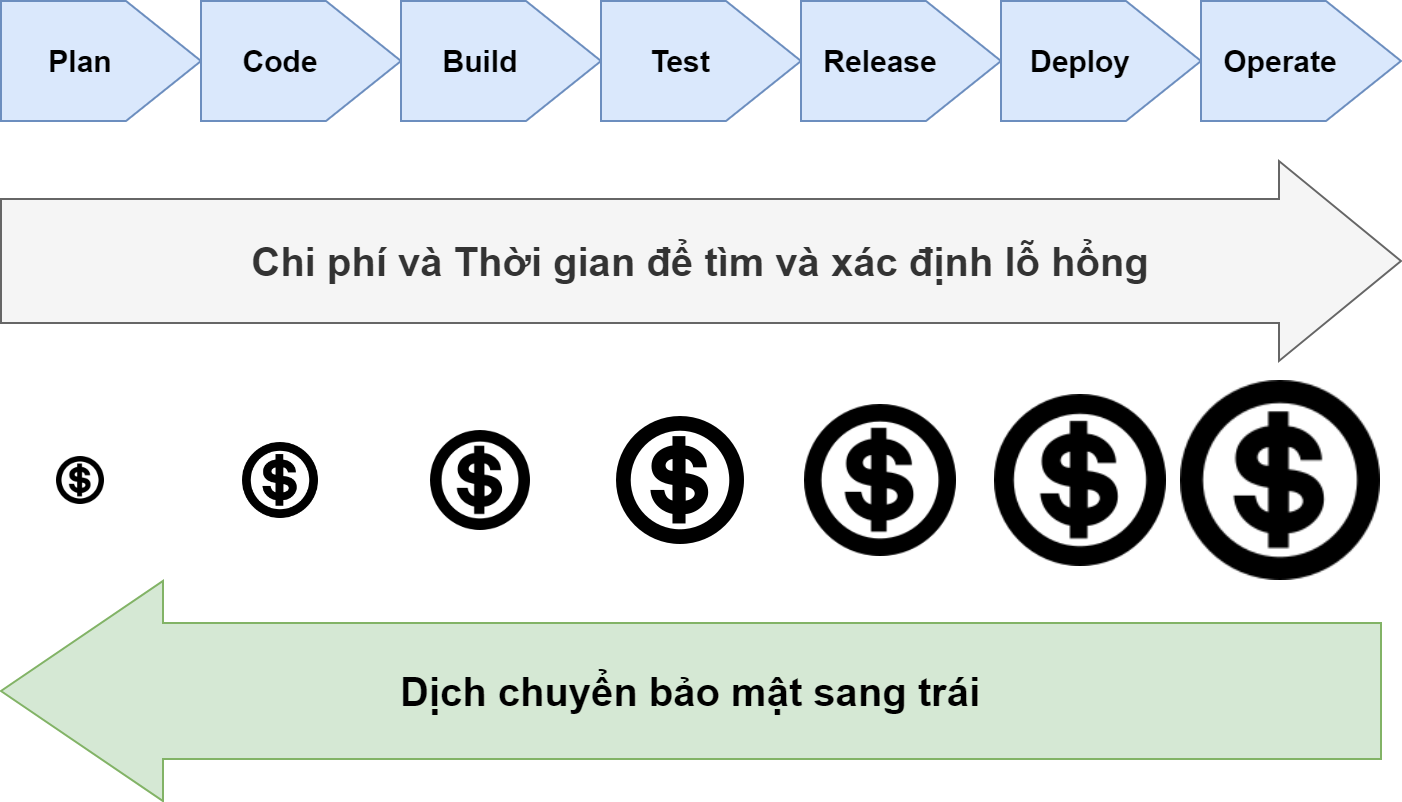

The diagram above was exported from draw.io. Its source (the exported page's mxGraphModel, read from the mxfile embedded in the PNG):
<mxGraphModel dx="792" dy="1097" grid="1" gridSize="10" guides="1" tooltips="1" connect="1" arrows="1" fold="1" page="1" pageScale="1" pageWidth="827" pageHeight="1169" math="0" shadow="0">
  <root>
    <mxCell id="0" />
    <mxCell id="1" parent="0" />
    <mxCell id="5_Y4yi3eyf9iydDpPWkj-3" value="" style="shape=offPageConnector;whiteSpace=wrap;html=1;rotation=-90;container=0;fillColor=#dae8fc;strokeColor=#6c8ebf;fontStyle=1" vertex="1" parent="1">
      <mxGeometry x="140" y="460" width="60" height="100" as="geometry" />
    </mxCell>
    <mxCell id="5_Y4yi3eyf9iydDpPWkj-4" value="Plan" style="text;html=1;align=center;verticalAlign=middle;whiteSpace=wrap;rounded=0;container=0;fontStyle=1;fontSize=15;" vertex="1" parent="1">
      <mxGeometry x="120" y="480" width="80" height="60" as="geometry" />
    </mxCell>
    <mxCell id="5_Y4yi3eyf9iydDpPWkj-5" value="" style="shape=offPageConnector;whiteSpace=wrap;html=1;rotation=-90;container=0;fillColor=#dae8fc;strokeColor=#6c8ebf;fontStyle=1" vertex="1" parent="1">
      <mxGeometry x="240" y="460" width="60" height="100" as="geometry" />
    </mxCell>
    <mxCell id="5_Y4yi3eyf9iydDpPWkj-6" value="Code" style="text;html=1;align=center;verticalAlign=middle;whiteSpace=wrap;rounded=0;container=0;fontStyle=1;fontSize=15;" vertex="1" parent="1">
      <mxGeometry x="220" y="480" width="80" height="60" as="geometry" />
    </mxCell>
    <mxCell id="5_Y4yi3eyf9iydDpPWkj-7" value="" style="shape=offPageConnector;whiteSpace=wrap;html=1;rotation=-90;container=0;fillColor=#dae8fc;strokeColor=#6c8ebf;fontStyle=1" vertex="1" parent="1">
      <mxGeometry x="340" y="460" width="60" height="100" as="geometry" />
    </mxCell>
    <mxCell id="5_Y4yi3eyf9iydDpPWkj-8" value="Build" style="text;html=1;align=center;verticalAlign=middle;whiteSpace=wrap;rounded=0;container=0;fontStyle=1;fontSize=15;" vertex="1" parent="1">
      <mxGeometry x="320" y="480" width="80" height="60" as="geometry" />
    </mxCell>
    <mxCell id="5_Y4yi3eyf9iydDpPWkj-9" value="" style="shape=offPageConnector;whiteSpace=wrap;html=1;rotation=-90;container=0;fillColor=#dae8fc;strokeColor=#6c8ebf;fontStyle=1" vertex="1" parent="1">
      <mxGeometry x="440" y="460" width="60" height="100" as="geometry" />
    </mxCell>
    <mxCell id="5_Y4yi3eyf9iydDpPWkj-10" value="Test" style="text;html=1;align=center;verticalAlign=middle;whiteSpace=wrap;rounded=0;container=0;fontStyle=1;fontSize=15;" vertex="1" parent="1">
      <mxGeometry x="420" y="480" width="80" height="60" as="geometry" />
    </mxCell>
    <mxCell id="5_Y4yi3eyf9iydDpPWkj-11" value="" style="shape=offPageConnector;whiteSpace=wrap;html=1;rotation=-90;container=0;fillColor=#dae8fc;strokeColor=#6c8ebf;fontStyle=1" vertex="1" parent="1">
      <mxGeometry x="540" y="460" width="60" height="100" as="geometry" />
    </mxCell>
    <mxCell id="5_Y4yi3eyf9iydDpPWkj-12" value="Release" style="text;html=1;align=center;verticalAlign=middle;whiteSpace=wrap;rounded=0;container=0;fontStyle=1;fontSize=15;" vertex="1" parent="1">
      <mxGeometry x="520" y="480" width="80" height="60" as="geometry" />
    </mxCell>
    <mxCell id="5_Y4yi3eyf9iydDpPWkj-13" value="" style="shape=offPageConnector;whiteSpace=wrap;html=1;rotation=-90;container=0;fillColor=#dae8fc;strokeColor=#6c8ebf;fontStyle=1" vertex="1" parent="1">
      <mxGeometry x="640" y="460" width="60" height="100" as="geometry" />
    </mxCell>
    <mxCell id="5_Y4yi3eyf9iydDpPWkj-14" value="Deploy" style="text;html=1;align=center;verticalAlign=middle;whiteSpace=wrap;rounded=0;container=0;fontStyle=1;fontSize=15;" vertex="1" parent="1">
      <mxGeometry x="620" y="480" width="80" height="60" as="geometry" />
    </mxCell>
    <mxCell id="5_Y4yi3eyf9iydDpPWkj-15" value="" style="shape=offPageConnector;whiteSpace=wrap;html=1;rotation=-90;container=0;fillColor=#dae8fc;strokeColor=#6c8ebf;" vertex="1" parent="1">
      <mxGeometry x="740" y="460" width="60" height="100" as="geometry" />
    </mxCell>
    <mxCell id="5_Y4yi3eyf9iydDpPWkj-16" value="Operate" style="text;html=1;align=center;verticalAlign=middle;whiteSpace=wrap;rounded=0;container=0;fontStyle=1;fontSize=15;" vertex="1" parent="1">
      <mxGeometry x="720" y="480" width="80" height="60" as="geometry" />
    </mxCell>
    <mxCell id="5_Y4yi3eyf9iydDpPWkj-20" value="Chi phí và Thời gian để tìm và xác định lỗ hổng" style="shape=singleArrow;whiteSpace=wrap;html=1;arrowWidth=0.62;arrowSize=0.08714285714285715;fontSize=20;fontStyle=1;fillColor=#f5f5f5;fontColor=#333333;strokeColor=#666666;" vertex="1" parent="1">
      <mxGeometry x="120" y="560" width="700" height="100" as="geometry" />
    </mxCell>
    <mxCell id="5_Y4yi3eyf9iydDpPWkj-27" value="" style="shape=image;html=1;verticalAlign=top;verticalLabelPosition=bottom;labelBackgroundColor=#ffffff;imageAspect=0;aspect=fixed;image=https://cdn4.iconfinder.com/data/icons/aiga-symbol-signs/441/aiga_cashier-128.png;strokeWidth=1;imageBorder=none;" vertex="1" parent="1">
      <mxGeometry x="710" y="670" width="100" height="100" as="geometry" />
    </mxCell>
    <mxCell id="5_Y4yi3eyf9iydDpPWkj-28" value="" style="shape=image;html=1;verticalAlign=top;verticalLabelPosition=bottom;labelBackgroundColor=#ffffff;imageAspect=0;aspect=fixed;image=https://cdn4.iconfinder.com/data/icons/aiga-symbol-signs/441/aiga_cashier-128.png" vertex="1" parent="1">
      <mxGeometry x="617" y="677" width="86" height="86" as="geometry" />
    </mxCell>
    <mxCell id="5_Y4yi3eyf9iydDpPWkj-29" value="" style="shape=image;html=1;verticalAlign=top;verticalLabelPosition=bottom;labelBackgroundColor=#ffffff;imageAspect=0;aspect=fixed;image=https://cdn4.iconfinder.com/data/icons/aiga-symbol-signs/441/aiga_cashier-128.png" vertex="1" parent="1">
      <mxGeometry x="522" y="682" width="76" height="76" as="geometry" />
    </mxCell>
    <mxCell id="5_Y4yi3eyf9iydDpPWkj-30" value="" style="shape=image;html=1;verticalAlign=top;verticalLabelPosition=bottom;labelBackgroundColor=#ffffff;imageAspect=0;aspect=fixed;image=https://cdn4.iconfinder.com/data/icons/aiga-symbol-signs/441/aiga_cashier-128.png" vertex="1" parent="1">
      <mxGeometry x="428" y="688" width="64" height="64" as="geometry" />
    </mxCell>
    <mxCell id="5_Y4yi3eyf9iydDpPWkj-31" value="" style="shape=image;html=1;verticalAlign=top;verticalLabelPosition=bottom;labelBackgroundColor=#ffffff;imageAspect=0;aspect=fixed;image=https://cdn4.iconfinder.com/data/icons/aiga-symbol-signs/441/aiga_cashier-128.png" vertex="1" parent="1">
      <mxGeometry x="335" y="695" width="50" height="50" as="geometry" />
    </mxCell>
    <mxCell id="5_Y4yi3eyf9iydDpPWkj-32" value="" style="shape=image;html=1;verticalAlign=top;verticalLabelPosition=bottom;labelBackgroundColor=#ffffff;imageAspect=0;aspect=fixed;image=https://cdn4.iconfinder.com/data/icons/aiga-symbol-signs/441/aiga_cashier-128.png" vertex="1" parent="1">
      <mxGeometry x="241" y="701" width="38" height="38" as="geometry" />
    </mxCell>
    <mxCell id="5_Y4yi3eyf9iydDpPWkj-33" value="" style="shape=image;html=1;verticalAlign=top;verticalLabelPosition=bottom;labelBackgroundColor=#ffffff;imageAspect=0;aspect=fixed;image=https://cdn4.iconfinder.com/data/icons/aiga-symbol-signs/441/aiga_cashier-128.png" vertex="1" parent="1">
      <mxGeometry x="148" y="708" width="24" height="24" as="geometry" />
    </mxCell>
    <mxCell id="5_Y4yi3eyf9iydDpPWkj-34" value="Dịch chuyển bảo mật sang trái" style="shape=singleArrow;direction=west;whiteSpace=wrap;html=1;arrowWidth=0.6181818181818182;arrowSize=0.11739130434782609;fontStyle=1;fontSize=20;fillColor=#d5e8d4;strokeColor=#82b366;" vertex="1" parent="1">
      <mxGeometry x="120" y="770" width="690" height="110" as="geometry" />
    </mxCell>
  </root>
</mxGraphModel>